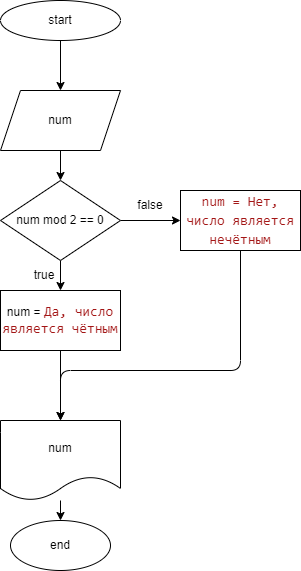

The diagram above was exported from draw.io. Its source (the exported page's mxGraphModel, read from the mxfile embedded in the PNG):
<mxGraphModel dx="1190" dy="560" grid="1" gridSize="10" guides="1" tooltips="1" connect="1" arrows="1" fold="1" page="1" pageScale="1" pageWidth="827" pageHeight="1169" math="0" shadow="0">
  <root>
    <mxCell id="0" />
    <mxCell id="1" parent="0" />
    <mxCell id="4" value="" style="edgeStyle=none;html=1;startArrow=none;" parent="1" source="6" edge="1">
      <mxGeometry relative="1" as="geometry">
        <mxPoint x="400" y="210" as="targetPoint" />
      </mxGeometry>
    </mxCell>
    <mxCell id="8" value="" style="edgeStyle=none;html=1;" parent="1" source="2" target="6" edge="1">
      <mxGeometry relative="1" as="geometry" />
    </mxCell>
    <mxCell id="2" value="start" style="ellipse;whiteSpace=wrap;html=1;" parent="1" vertex="1">
      <mxGeometry x="340" y="30" width="120" height="40" as="geometry" />
    </mxCell>
    <mxCell id="6" value="num" style="shape=parallelogram;perimeter=parallelogramPerimeter;whiteSpace=wrap;html=1;fixedSize=1;" parent="1" vertex="1">
      <mxGeometry x="340" y="120" width="120" height="60" as="geometry" />
    </mxCell>
    <mxCell id="37" value="" style="edgeStyle=none;html=1;" edge="1" parent="1" source="33" target="35">
      <mxGeometry relative="1" as="geometry" />
    </mxCell>
    <mxCell id="42" value="" style="edgeStyle=none;html=1;" edge="1" parent="1" source="33" target="34">
      <mxGeometry relative="1" as="geometry" />
    </mxCell>
    <mxCell id="33" value="num mod 2 == 0" style="rhombus;whiteSpace=wrap;html=1;" vertex="1" parent="1">
      <mxGeometry x="340" y="210" width="120" height="80" as="geometry" />
    </mxCell>
    <mxCell id="45" style="edgeStyle=none;html=1;exitX=0.5;exitY=1;exitDx=0;exitDy=0;entryX=0.5;entryY=0;entryDx=0;entryDy=0;" edge="1" parent="1" source="34" target="40">
      <mxGeometry relative="1" as="geometry">
        <Array as="points">
          <mxPoint x="580" y="400" />
          <mxPoint x="400" y="400" />
        </Array>
      </mxGeometry>
    </mxCell>
    <mxCell id="34" value="&lt;div style=&quot;background-color: rgb(255 , 255 , 255) ; font-family: &amp;#34;consolas&amp;#34; , &amp;#34;courier new&amp;#34; , monospace ; font-size: 14px ; line-height: 19px&quot;&gt;&lt;div style=&quot;font-family: &amp;#34;consolas&amp;#34; , &amp;#34;courier new&amp;#34; , monospace ; line-height: 19px&quot;&gt;&lt;span style=&quot;color: #a31515&quot;&gt;num = Нет, число является нечётным&lt;/span&gt;&lt;/div&gt;&lt;/div&gt;" style="rounded=0;whiteSpace=wrap;html=1;" vertex="1" parent="1">
      <mxGeometry x="520" y="220" width="120" height="60" as="geometry" />
    </mxCell>
    <mxCell id="44" style="edgeStyle=none;html=1;exitX=0.5;exitY=1;exitDx=0;exitDy=0;entryX=0.5;entryY=0;entryDx=0;entryDy=0;" edge="1" parent="1" source="35" target="40">
      <mxGeometry relative="1" as="geometry" />
    </mxCell>
    <mxCell id="35" value="num =&amp;nbsp;&lt;span style=&quot;color: rgb(163 , 21 , 21) ; background-color: rgb(255 , 255 , 255) ; font-family: &amp;#34;consolas&amp;#34; , &amp;#34;courier new&amp;#34; , monospace ; font-size: 14px&quot;&gt;Да, число является чётным&lt;/span&gt;" style="rounded=0;whiteSpace=wrap;html=1;" vertex="1" parent="1">
      <mxGeometry x="340" y="320" width="120" height="60" as="geometry" />
    </mxCell>
    <mxCell id="38" value="true" style="text;html=1;strokeColor=none;fillColor=none;align=center;verticalAlign=middle;whiteSpace=wrap;rounded=0;" vertex="1" parent="1">
      <mxGeometry x="354" y="290" width="60" height="30" as="geometry" />
    </mxCell>
    <mxCell id="47" value="" style="edgeStyle=none;html=1;" edge="1" parent="1" source="40" target="46">
      <mxGeometry relative="1" as="geometry" />
    </mxCell>
    <mxCell id="40" value="num" style="shape=document;whiteSpace=wrap;html=1;boundedLbl=1;" vertex="1" parent="1">
      <mxGeometry x="340" y="450" width="120" height="80" as="geometry" />
    </mxCell>
    <mxCell id="39" value="false" style="text;html=1;strokeColor=none;fillColor=none;align=center;verticalAlign=middle;whiteSpace=wrap;rounded=0;" vertex="1" parent="1">
      <mxGeometry x="460" y="220" width="60" height="30" as="geometry" />
    </mxCell>
    <mxCell id="46" value="end" style="ellipse;whiteSpace=wrap;html=1;" vertex="1" parent="1">
      <mxGeometry x="350" y="550" width="100" height="50" as="geometry" />
    </mxCell>
  </root>
</mxGraphModel>